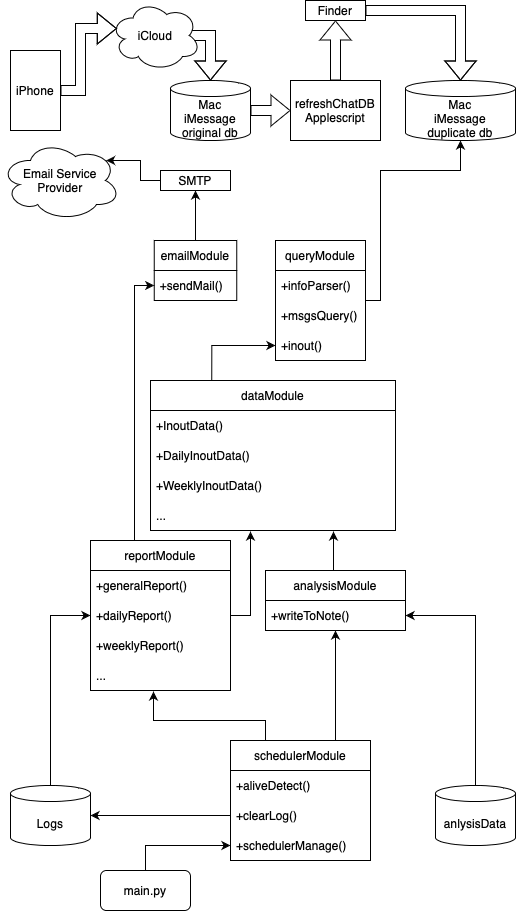

The diagram above was exported from draw.io. Its source (the exported page's mxGraphModel, read from the mxfile embedded in the PNG):
<mxGraphModel dx="2097" dy="1148" grid="1" gridSize="10" guides="1" tooltips="1" connect="1" arrows="1" fold="1" page="1" pageScale="1" pageWidth="827" pageHeight="1169" math="0" shadow="0">
  <root>
    <mxCell id="0" />
    <mxCell id="1" parent="0" />
    <mxCell id="4wknIieaPXKOeaUygiDK-1" value="Mac&lt;br&gt;iMessage&lt;br&gt;duplicate db" style="shape=cylinder3;whiteSpace=wrap;html=1;boundedLbl=1;backgroundOutline=1;size=8;" vertex="1" parent="1">
      <mxGeometry x="435" y="140" width="110" height="60" as="geometry" />
    </mxCell>
    <mxCell id="4wknIieaPXKOeaUygiDK-2" style="edgeStyle=orthogonalEdgeStyle;rounded=0;orthogonalLoop=1;jettySize=auto;html=1;exitX=0.875;exitY=0.5;exitDx=0;exitDy=0;exitPerimeter=0;shape=flexArrow;" edge="1" parent="1" source="4wknIieaPXKOeaUygiDK-3" target="4wknIieaPXKOeaUygiDK-7">
      <mxGeometry relative="1" as="geometry">
        <Array as="points">
          <mxPoint x="240" y="95" />
        </Array>
      </mxGeometry>
    </mxCell>
    <mxCell id="4wknIieaPXKOeaUygiDK-3" value="iCloud" style="ellipse;shape=cloud;whiteSpace=wrap;html=1;" vertex="1" parent="1">
      <mxGeometry x="140" y="60" width="90" height="70" as="geometry" />
    </mxCell>
    <mxCell id="4wknIieaPXKOeaUygiDK-4" style="edgeStyle=orthogonalEdgeStyle;rounded=0;orthogonalLoop=1;jettySize=auto;html=1;entryX=0.07;entryY=0.4;entryDx=0;entryDy=0;entryPerimeter=0;shape=flexArrow;" edge="1" parent="1" source="4wknIieaPXKOeaUygiDK-5" target="4wknIieaPXKOeaUygiDK-3">
      <mxGeometry relative="1" as="geometry">
        <Array as="points">
          <mxPoint x="110" y="150" />
          <mxPoint x="110" y="88" />
        </Array>
      </mxGeometry>
    </mxCell>
    <mxCell id="4wknIieaPXKOeaUygiDK-5" value="iPhone" style="rounded=0;whiteSpace=wrap;html=1;" vertex="1" parent="1">
      <mxGeometry x="40" y="110" width="50" height="80" as="geometry" />
    </mxCell>
    <mxCell id="4wknIieaPXKOeaUygiDK-6" style="edgeStyle=orthogonalEdgeStyle;shape=flexArrow;rounded=0;orthogonalLoop=1;jettySize=auto;html=1;entryX=0;entryY=0.5;entryDx=0;entryDy=0;" edge="1" parent="1" source="4wknIieaPXKOeaUygiDK-7" target="4wknIieaPXKOeaUygiDK-37">
      <mxGeometry relative="1" as="geometry" />
    </mxCell>
    <mxCell id="4wknIieaPXKOeaUygiDK-7" value="Mac&lt;br&gt;iMessage&lt;br&gt;original db" style="shape=cylinder3;whiteSpace=wrap;html=1;boundedLbl=1;backgroundOutline=1;size=8;" vertex="1" parent="1">
      <mxGeometry x="200" y="140" width="80" height="60" as="geometry" />
    </mxCell>
    <mxCell id="4wknIieaPXKOeaUygiDK-8" style="edgeStyle=orthogonalEdgeStyle;rounded=0;orthogonalLoop=1;jettySize=auto;html=1;entryX=0.5;entryY=1;entryDx=0;entryDy=0;entryPerimeter=0;" edge="1" parent="1" source="4wknIieaPXKOeaUygiDK-9" target="4wknIieaPXKOeaUygiDK-1">
      <mxGeometry relative="1" as="geometry">
        <Array as="points">
          <mxPoint x="410" y="230" />
          <mxPoint x="490" y="230" />
        </Array>
      </mxGeometry>
    </mxCell>
    <mxCell id="4wknIieaPXKOeaUygiDK-9" value="queryModule" style="swimlane;fontStyle=0;childLayout=stackLayout;horizontal=1;startSize=30;horizontalStack=0;resizeParent=1;resizeParentMax=0;resizeLast=0;collapsible=1;marginBottom=0;" vertex="1" parent="1">
      <mxGeometry x="305" y="300" width="90" height="120" as="geometry" />
    </mxCell>
    <mxCell id="4wknIieaPXKOeaUygiDK-10" value="+infoParser()" style="text;strokeColor=none;fillColor=none;align=left;verticalAlign=middle;spacingLeft=4;spacingRight=4;overflow=hidden;points=[[0,0.5],[1,0.5]];portConstraint=eastwest;rotatable=0;" vertex="1" parent="4wknIieaPXKOeaUygiDK-9">
      <mxGeometry y="30" width="90" height="30" as="geometry" />
    </mxCell>
    <mxCell id="4wknIieaPXKOeaUygiDK-11" value="+msgsQuery()" style="text;strokeColor=none;fillColor=none;align=left;verticalAlign=middle;spacingLeft=4;spacingRight=4;overflow=hidden;points=[[0,0.5],[1,0.5]];portConstraint=eastwest;rotatable=0;" vertex="1" parent="4wknIieaPXKOeaUygiDK-9">
      <mxGeometry y="60" width="90" height="30" as="geometry" />
    </mxCell>
    <mxCell id="4wknIieaPXKOeaUygiDK-12" value="+inout()" style="text;strokeColor=none;fillColor=none;align=left;verticalAlign=middle;spacingLeft=4;spacingRight=4;overflow=hidden;points=[[0,0.5],[1,0.5]];portConstraint=eastwest;rotatable=0;" vertex="1" parent="4wknIieaPXKOeaUygiDK-9">
      <mxGeometry y="90" width="90" height="30" as="geometry" />
    </mxCell>
    <mxCell id="4wknIieaPXKOeaUygiDK-13" style="edgeStyle=orthogonalEdgeStyle;rounded=0;orthogonalLoop=1;jettySize=auto;html=1;entryX=0;entryY=0.5;entryDx=0;entryDy=0;endArrow=classic;endFill=1;startSize=6;endSize=6;sourcePerimeterSpacing=0;targetPerimeterSpacing=0;" edge="1" parent="1" source="4wknIieaPXKOeaUygiDK-14" target="4wknIieaPXKOeaUygiDK-27">
      <mxGeometry relative="1" as="geometry">
        <Array as="points">
          <mxPoint x="164" y="345" />
        </Array>
      </mxGeometry>
    </mxCell>
    <mxCell id="4wknIieaPXKOeaUygiDK-14" value="reportModule" style="swimlane;fontStyle=0;childLayout=stackLayout;horizontal=1;startSize=30;horizontalStack=0;resizeParent=1;resizeParentMax=0;resizeLast=0;collapsible=1;marginBottom=0;" vertex="1" parent="1">
      <mxGeometry x="120" y="600" width="140" height="150" as="geometry" />
    </mxCell>
    <mxCell id="4wknIieaPXKOeaUygiDK-15" value="+generalReport()" style="text;strokeColor=none;fillColor=none;align=left;verticalAlign=middle;spacingLeft=4;spacingRight=4;overflow=hidden;points=[[0,0.5],[1,0.5]];portConstraint=eastwest;rotatable=0;" vertex="1" parent="4wknIieaPXKOeaUygiDK-14">
      <mxGeometry y="30" width="140" height="30" as="geometry" />
    </mxCell>
    <mxCell id="4wknIieaPXKOeaUygiDK-16" value="+dailyReport()" style="text;strokeColor=none;fillColor=none;align=left;verticalAlign=middle;spacingLeft=4;spacingRight=4;overflow=hidden;points=[[0,0.5],[1,0.5]];portConstraint=eastwest;rotatable=0;" vertex="1" parent="4wknIieaPXKOeaUygiDK-14">
      <mxGeometry y="60" width="140" height="30" as="geometry" />
    </mxCell>
    <mxCell id="4wknIieaPXKOeaUygiDK-17" value="+weeklyReport()" style="text;strokeColor=none;fillColor=none;align=left;verticalAlign=middle;spacingLeft=4;spacingRight=4;overflow=hidden;points=[[0,0.5],[1,0.5]];portConstraint=eastwest;rotatable=0;" vertex="1" parent="4wknIieaPXKOeaUygiDK-14">
      <mxGeometry y="90" width="140" height="30" as="geometry" />
    </mxCell>
    <mxCell id="4wknIieaPXKOeaUygiDK-18" value="..." style="text;strokeColor=none;fillColor=none;align=left;verticalAlign=middle;spacingLeft=4;spacingRight=4;overflow=hidden;points=[[0,0.5],[1,0.5]];portConstraint=eastwest;rotatable=0;" vertex="1" parent="4wknIieaPXKOeaUygiDK-14">
      <mxGeometry y="120" width="140" height="30" as="geometry" />
    </mxCell>
    <mxCell id="4wknIieaPXKOeaUygiDK-48" style="edgeStyle=orthogonalEdgeStyle;rounded=0;orthogonalLoop=1;jettySize=auto;html=1;exitX=0.25;exitY=0;exitDx=0;exitDy=0;entryX=0;entryY=0.5;entryDx=0;entryDy=0;" edge="1" parent="1" source="4wknIieaPXKOeaUygiDK-20" target="4wknIieaPXKOeaUygiDK-12">
      <mxGeometry relative="1" as="geometry" />
    </mxCell>
    <mxCell id="4wknIieaPXKOeaUygiDK-20" value="dataModule" style="swimlane;fontStyle=0;childLayout=stackLayout;horizontal=1;startSize=30;horizontalStack=0;resizeParent=1;resizeParentMax=0;resizeLast=0;collapsible=1;marginBottom=0;" vertex="1" parent="1">
      <mxGeometry x="180" y="440" width="245" height="150" as="geometry">
        <mxRectangle x="235" y="460" width="100" height="30" as="alternateBounds" />
      </mxGeometry>
    </mxCell>
    <mxCell id="4wknIieaPXKOeaUygiDK-21" value="+InoutData()" style="text;strokeColor=none;fillColor=none;align=left;verticalAlign=middle;spacingLeft=4;spacingRight=4;overflow=hidden;points=[[0,0.5],[1,0.5]];portConstraint=eastwest;rotatable=0;" vertex="1" parent="4wknIieaPXKOeaUygiDK-20">
      <mxGeometry y="30" width="245" height="30" as="geometry" />
    </mxCell>
    <mxCell id="4wknIieaPXKOeaUygiDK-22" value="+DailyInoutData()" style="text;strokeColor=none;fillColor=none;align=left;verticalAlign=middle;spacingLeft=4;spacingRight=4;overflow=hidden;points=[[0,0.5],[1,0.5]];portConstraint=eastwest;rotatable=0;" vertex="1" parent="4wknIieaPXKOeaUygiDK-20">
      <mxGeometry y="60" width="245" height="30" as="geometry" />
    </mxCell>
    <mxCell id="4wknIieaPXKOeaUygiDK-23" value="+WeeklyInoutData()" style="text;strokeColor=none;fillColor=none;align=left;verticalAlign=middle;spacingLeft=4;spacingRight=4;overflow=hidden;points=[[0,0.5],[1,0.5]];portConstraint=eastwest;rotatable=0;" vertex="1" parent="4wknIieaPXKOeaUygiDK-20">
      <mxGeometry y="90" width="245" height="30" as="geometry" />
    </mxCell>
    <mxCell id="4wknIieaPXKOeaUygiDK-24" value="..." style="text;strokeColor=none;fillColor=none;align=left;verticalAlign=middle;spacingLeft=4;spacingRight=4;overflow=hidden;points=[[0,0.5],[1,0.5]];portConstraint=eastwest;rotatable=0;" vertex="1" parent="4wknIieaPXKOeaUygiDK-20">
      <mxGeometry y="120" width="245" height="30" as="geometry" />
    </mxCell>
    <mxCell id="4wknIieaPXKOeaUygiDK-25" style="edgeStyle=orthogonalEdgeStyle;rounded=0;orthogonalLoop=1;jettySize=auto;html=1;entryX=0.5;entryY=1;entryDx=0;entryDy=0;" edge="1" parent="1" source="4wknIieaPXKOeaUygiDK-26" target="4wknIieaPXKOeaUygiDK-42">
      <mxGeometry relative="1" as="geometry" />
    </mxCell>
    <mxCell id="4wknIieaPXKOeaUygiDK-26" value="emailModule" style="swimlane;fontStyle=0;childLayout=stackLayout;horizontal=1;startSize=30;horizontalStack=0;resizeParent=1;resizeParentMax=0;resizeLast=0;collapsible=1;marginBottom=0;" vertex="1" parent="1">
      <mxGeometry x="183.75" y="300" width="82.5" height="60" as="geometry" />
    </mxCell>
    <mxCell id="4wknIieaPXKOeaUygiDK-27" value="+sendMail()" style="text;strokeColor=none;fillColor=none;align=left;verticalAlign=middle;spacingLeft=4;spacingRight=4;overflow=hidden;points=[[0,0.5],[1,0.5]];portConstraint=eastwest;rotatable=0;" vertex="1" parent="4wknIieaPXKOeaUygiDK-26">
      <mxGeometry y="30" width="82.5" height="30" as="geometry" />
    </mxCell>
    <mxCell id="4wknIieaPXKOeaUygiDK-46" style="edgeStyle=orthogonalEdgeStyle;rounded=0;orthogonalLoop=1;jettySize=auto;html=1;exitX=0.25;exitY=0;exitDx=0;exitDy=0;entryX=0.45;entryY=1.033;entryDx=0;entryDy=0;entryPerimeter=0;" edge="1" parent="1" source="4wknIieaPXKOeaUygiDK-28" target="4wknIieaPXKOeaUygiDK-18">
      <mxGeometry relative="1" as="geometry">
        <mxPoint x="180" y="760" as="targetPoint" />
        <Array as="points">
          <mxPoint x="295" y="780" />
          <mxPoint x="183" y="780" />
        </Array>
      </mxGeometry>
    </mxCell>
    <mxCell id="4wknIieaPXKOeaUygiDK-49" style="edgeStyle=orthogonalEdgeStyle;rounded=0;orthogonalLoop=1;jettySize=auto;html=1;exitX=0.75;exitY=0;exitDx=0;exitDy=0;entryX=0.5;entryY=1;entryDx=0;entryDy=0;entryPerimeter=0;" edge="1" parent="1" source="4wknIieaPXKOeaUygiDK-28" target="4wknIieaPXKOeaUygiDK-33">
      <mxGeometry relative="1" as="geometry">
        <mxPoint x="365" y="700" as="targetPoint" />
      </mxGeometry>
    </mxCell>
    <mxCell id="4wknIieaPXKOeaUygiDK-28" value="schedulerModule" style="swimlane;fontStyle=0;childLayout=stackLayout;horizontal=1;startSize=30;horizontalStack=0;resizeParent=1;resizeParentMax=0;resizeLast=0;collapsible=1;marginBottom=0;" vertex="1" parent="1">
      <mxGeometry x="260" y="800" width="140" height="120" as="geometry" />
    </mxCell>
    <mxCell id="4wknIieaPXKOeaUygiDK-29" value="+aliveDetect()" style="text;strokeColor=none;fillColor=none;align=left;verticalAlign=middle;spacingLeft=4;spacingRight=4;overflow=hidden;points=[[0,0.5],[1,0.5]];portConstraint=eastwest;rotatable=0;" vertex="1" parent="4wknIieaPXKOeaUygiDK-28">
      <mxGeometry y="30" width="140" height="30" as="geometry" />
    </mxCell>
    <mxCell id="4wknIieaPXKOeaUygiDK-30" value="+clearLog()" style="text;strokeColor=none;fillColor=none;align=left;verticalAlign=middle;spacingLeft=4;spacingRight=4;overflow=hidden;points=[[0,0.5],[1,0.5]];portConstraint=eastwest;rotatable=0;" vertex="1" parent="4wknIieaPXKOeaUygiDK-28">
      <mxGeometry y="60" width="140" height="30" as="geometry" />
    </mxCell>
    <mxCell id="4wknIieaPXKOeaUygiDK-31" value="+schedulerManage()" style="text;strokeColor=none;fillColor=none;align=left;verticalAlign=middle;spacingLeft=4;spacingRight=4;overflow=hidden;points=[[0,0.5],[1,0.5]];portConstraint=eastwest;rotatable=0;" vertex="1" parent="4wknIieaPXKOeaUygiDK-28">
      <mxGeometry y="90" width="140" height="30" as="geometry" />
    </mxCell>
    <mxCell id="4wknIieaPXKOeaUygiDK-47" style="edgeStyle=orthogonalEdgeStyle;rounded=0;orthogonalLoop=1;jettySize=auto;html=1;exitX=0.5;exitY=0;exitDx=0;exitDy=0;entryX=0.747;entryY=1.033;entryDx=0;entryDy=0;entryPerimeter=0;" edge="1" parent="1" source="4wknIieaPXKOeaUygiDK-32" target="4wknIieaPXKOeaUygiDK-24">
      <mxGeometry relative="1" as="geometry" />
    </mxCell>
    <mxCell id="4wknIieaPXKOeaUygiDK-32" value="analysisModule" style="swimlane;fontStyle=0;childLayout=stackLayout;horizontal=1;startSize=30;horizontalStack=0;resizeParent=1;resizeParentMax=0;resizeLast=0;collapsible=1;marginBottom=0;" vertex="1" parent="1">
      <mxGeometry x="295" y="630" width="140" height="60" as="geometry" />
    </mxCell>
    <mxCell id="4wknIieaPXKOeaUygiDK-33" value="+writeToNote()" style="text;strokeColor=none;fillColor=none;align=left;verticalAlign=middle;spacingLeft=4;spacingRight=4;overflow=hidden;points=[[0,0.5],[1,0.5]];portConstraint=eastwest;rotatable=0;" vertex="1" parent="4wknIieaPXKOeaUygiDK-32">
      <mxGeometry y="30" width="140" height="30" as="geometry" />
    </mxCell>
    <mxCell id="4wknIieaPXKOeaUygiDK-36" style="edgeStyle=orthogonalEdgeStyle;shape=flexArrow;rounded=0;orthogonalLoop=1;jettySize=auto;html=1;entryX=0.5;entryY=1;entryDx=0;entryDy=0;" edge="1" parent="1" source="4wknIieaPXKOeaUygiDK-37" target="4wknIieaPXKOeaUygiDK-39">
      <mxGeometry relative="1" as="geometry" />
    </mxCell>
    <mxCell id="4wknIieaPXKOeaUygiDK-37" value="refreshChatDB&lt;br&gt;Applescript" style="rounded=0;whiteSpace=wrap;html=1;" vertex="1" parent="1">
      <mxGeometry x="320" y="140" width="90" height="60" as="geometry" />
    </mxCell>
    <mxCell id="4wknIieaPXKOeaUygiDK-38" style="edgeStyle=orthogonalEdgeStyle;shape=flexArrow;rounded=0;orthogonalLoop=1;jettySize=auto;html=1;" edge="1" parent="1" source="4wknIieaPXKOeaUygiDK-39" target="4wknIieaPXKOeaUygiDK-1">
      <mxGeometry relative="1" as="geometry" />
    </mxCell>
    <mxCell id="4wknIieaPXKOeaUygiDK-39" value="Finder" style="rounded=0;whiteSpace=wrap;html=1;" vertex="1" parent="1">
      <mxGeometry x="335" y="60" width="60" height="20" as="geometry" />
    </mxCell>
    <mxCell id="4wknIieaPXKOeaUygiDK-40" value="Email Service&lt;br&gt;Provider" style="ellipse;shape=cloud;whiteSpace=wrap;html=1;" vertex="1" parent="1">
      <mxGeometry x="30" y="200" width="120" height="80" as="geometry" />
    </mxCell>
    <mxCell id="4wknIieaPXKOeaUygiDK-41" style="edgeStyle=orthogonalEdgeStyle;rounded=0;orthogonalLoop=1;jettySize=auto;html=1;entryX=0.88;entryY=0.25;entryDx=0;entryDy=0;entryPerimeter=0;" edge="1" parent="1" source="4wknIieaPXKOeaUygiDK-42" target="4wknIieaPXKOeaUygiDK-40">
      <mxGeometry relative="1" as="geometry" />
    </mxCell>
    <mxCell id="4wknIieaPXKOeaUygiDK-42" value="SMTP" style="rounded=0;whiteSpace=wrap;html=1;" vertex="1" parent="1">
      <mxGeometry x="190" y="230" width="70" height="20" as="geometry" />
    </mxCell>
    <mxCell id="4wknIieaPXKOeaUygiDK-43" style="edgeStyle=orthogonalEdgeStyle;rounded=0;orthogonalLoop=1;jettySize=auto;html=1;endArrow=classic;endFill=1;startSize=6;endSize=6;sourcePerimeterSpacing=0;targetPerimeterSpacing=0;" edge="1" parent="1" source="4wknIieaPXKOeaUygiDK-16">
      <mxGeometry relative="1" as="geometry">
        <mxPoint x="280" y="591" as="targetPoint" />
        <Array as="points">
          <mxPoint x="280" y="675" />
          <mxPoint x="280" y="591" />
        </Array>
      </mxGeometry>
    </mxCell>
    <mxCell id="4wknIieaPXKOeaUygiDK-57" style="edgeStyle=orthogonalEdgeStyle;rounded=0;orthogonalLoop=1;jettySize=auto;html=1;exitX=0.5;exitY=0;exitDx=0;exitDy=0;exitPerimeter=0;entryX=0;entryY=0.5;entryDx=0;entryDy=0;" edge="1" parent="1" source="4wknIieaPXKOeaUygiDK-50" target="4wknIieaPXKOeaUygiDK-16">
      <mxGeometry relative="1" as="geometry" />
    </mxCell>
    <mxCell id="4wknIieaPXKOeaUygiDK-50" value="Logs" style="shape=cylinder3;whiteSpace=wrap;html=1;boundedLbl=1;backgroundOutline=1;size=8;" vertex="1" parent="1">
      <mxGeometry x="40" y="845" width="80" height="60" as="geometry" />
    </mxCell>
    <mxCell id="4wknIieaPXKOeaUygiDK-58" style="edgeStyle=orthogonalEdgeStyle;rounded=0;orthogonalLoop=1;jettySize=auto;html=1;exitX=0.5;exitY=0;exitDx=0;exitDy=0;exitPerimeter=0;entryX=1;entryY=0.5;entryDx=0;entryDy=0;" edge="1" parent="1" source="4wknIieaPXKOeaUygiDK-53" target="4wknIieaPXKOeaUygiDK-33">
      <mxGeometry relative="1" as="geometry" />
    </mxCell>
    <mxCell id="4wknIieaPXKOeaUygiDK-53" value="anlysisData" style="shape=cylinder3;whiteSpace=wrap;html=1;boundedLbl=1;backgroundOutline=1;size=8;" vertex="1" parent="1">
      <mxGeometry x="465" y="845" width="80" height="60" as="geometry" />
    </mxCell>
    <mxCell id="4wknIieaPXKOeaUygiDK-59" style="edgeStyle=orthogonalEdgeStyle;rounded=0;orthogonalLoop=1;jettySize=auto;html=1;exitX=0;exitY=0.5;exitDx=0;exitDy=0;entryX=1;entryY=0.5;entryDx=0;entryDy=0;entryPerimeter=0;" edge="1" parent="1" source="4wknIieaPXKOeaUygiDK-30" target="4wknIieaPXKOeaUygiDK-50">
      <mxGeometry relative="1" as="geometry" />
    </mxCell>
    <mxCell id="4wknIieaPXKOeaUygiDK-61" style="edgeStyle=orthogonalEdgeStyle;rounded=0;orthogonalLoop=1;jettySize=auto;html=1;entryX=0;entryY=0.5;entryDx=0;entryDy=0;" edge="1" parent="1" source="4wknIieaPXKOeaUygiDK-60" target="4wknIieaPXKOeaUygiDK-31">
      <mxGeometry relative="1" as="geometry" />
    </mxCell>
    <mxCell id="4wknIieaPXKOeaUygiDK-60" value="main.py" style="rounded=1;whiteSpace=wrap;html=1;" vertex="1" parent="1">
      <mxGeometry x="130" y="930" width="90" height="40" as="geometry" />
    </mxCell>
  </root>
</mxGraphModel>